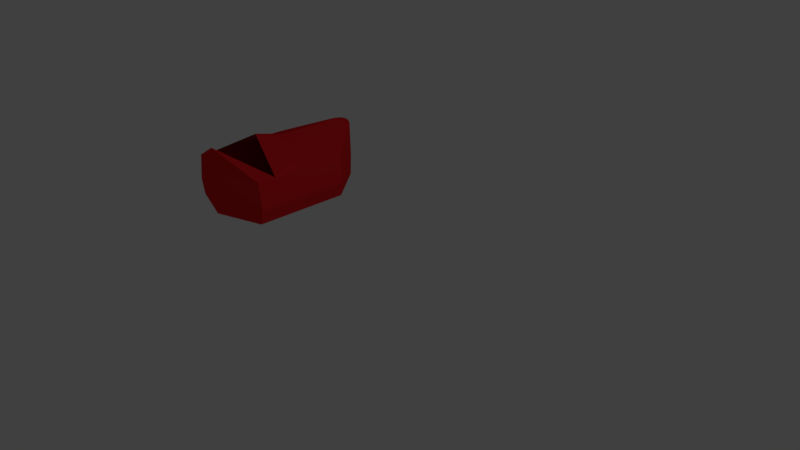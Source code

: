 # Source: shoes.blend  (saved by Blender 2.79.0; exported with 4.5.12 LTS)
import bpy
from mathutils import Matrix  # noqa: F401  (used for matrix-valued properties, if any)

bpy.ops.wm.read_factory_settings(use_empty=True)
scene = bpy.context.scene
scene.name = 'Scene'

# ---- collections
col_collection_1 = bpy.data.collections.new('Collection 1'); scene.collection.children.link(col_collection_1)

# ---- materials (node trees are filled in below, after node groups)
mat_material = bpy.data.materials.new('Material')
mat_material.alpha_threshold = 0.0
mat_material.use_transparent_shadow = False
mat_material.diffuse_color = (0.8, 0.01584, 0.02092, 1.0)
mat_material.roughness = 0.5
mat_material.line_color = (0.0, 0.0, 0.0, 1.0)

# ---- material node trees

# ---- world
world_world = bpy.data.worlds.new('World'); scene.world = world_world
world_world.color = (0.05088, 0.05088, 0.05088)
world_world.use_sun_shadow = False
world_world.sun_shadow_jitter_overblur = 0.0
world_world.cycles.sampling_method = 'MANUAL'

# ---- cameras
cam_camera = bpy.data.cameras.new('Camera')
cam_camera.clip_end = 100.0
cam_camera.lens = 35.0
cam_camera.sensor_width = 32.0
cam_camera.sensor_height = 18.0
cam_camera.ortho_scale = 7.314
cam_camera.dof.focus_distance = 0.0
cam_camera.dof.aperture_fstop = 128.0

# ---- lights
light_lamp = bpy.data.lights.new('Lamp', 'POINT')
light_lamp.transmission_factor = 0.0
light_lamp.cutoff_distance = 30.0
light_lamp.energy = 100.0
light_lamp.shadow_buffer_clip_start = 1.001
light_lamp.shadow_soft_size = 0.1
light_lamp.shadow_maximum_resolution = 0.006
light_lamp.use_absolute_resolution = True

# ---- meshes
me_cube = bpy.data.meshes.new('Cube')
me_cube.from_pydata([(-1.0, -1.0, 0.0), (-1.0, -1.0, 0.8696), (-1.0, 1.0, 0.0), (-1.0, 1.0, 0.8696), (1.0, -1.0, 0.0), (1.0, -1.0, 0.8696), (1.0, 1.0, 0.0), (1.0, 1.0, 0.8696), (0.0, 1.336, 0.0), (0.0, 1.336, 1.392), (-1.0, 0.6, 0.0), (-1.0, 0.4, 0.0), (-1.0, 0.2, 0.0), (-1.0, 0.0, 0.0), (-1.0, -0.2, 0.0), (-1.0, -0.4, 0.0), (-1.0, -0.6, 0.0), (-1.0, -0.8, 0.0), (-1.0, -0.8, 0.8696), (-1.0, -0.6, 0.8696), (-1.0, -0.4, 0.8696), (-1.0, -0.2, 0.8696), (-1.0, 0.0, 0.8696), (-1.0, 0.2, 0.8696), (-1.0, 0.4, 0.8696), (-1.0, 0.6, 0.8696), (1.0, -0.8, 0.0), (1.0, -0.6, 0.0), (1.0, -0.4, 0.0), (1.0, -0.2, 0.0), (1.0, 0.0, 0.0), (1.0, 0.2, 0.0), (1.0, 0.4, 0.0), (1.0, 0.6, 0.0), (1.0, 0.6, 0.8696), (1.0, 0.4, 0.8696), (1.0, 0.2, 0.8696), (1.0, 0.0, 0.8696), (1.0, -0.2, 0.8696), (1.0, -0.4, 0.8696), (1.0, -0.6, 0.8696), (1.0, -0.8, 0.8696), (0.0, 1.191, 1.062), (0.0, 0.3164, 1.413), (0.0, 2.98e-08, 1.337), (0.0, -0.3164, 1.239), (0.0, -0.6329, 1.239), (0.0, -0.9493, 1.239), (0.0, -1.266, 1.239), (0.0, 0.9493, 0.0), (0.0, 0.6329, 0.0), (0.0, 0.3164, 0.0), (0.0, 2.98e-08, 0.0), (0.0, -0.3164, 0.0), (0.0, -0.6329, 0.0), (0.0, -0.9493, 0.0), (0.0, -1.266, 0.0), (0.0, 1.336, 0.8595), (-1.081, -1.0, 0.3163), (-1.081, 1.0, 0.3163), (1.081, 1.0, 0.3163), (1.081, -1.0, 0.3163), (0.0, 1.336, 0.3113), (1.081, 0.6, 0.3163), (1.081, 0.4, 0.3163), (1.081, 0.2, 0.3163), (1.081, 0.0, 0.3163), (1.081, -0.2, 0.3163), (1.081, -0.4, 0.3163), (1.081, -0.6, 0.3163), (1.081, -0.8, 0.3163), (-1.081, -0.8, 0.3163), (-1.081, -0.6, 0.3163), (-1.081, -0.4, 0.3163), (-1.081, -0.2, 0.3163), (-1.081, 0.0, 0.3163), (-1.081, 0.2, 0.3163), (-1.081, 0.4, 0.3163), (-1.081, 0.6, 0.3163), (0.2966, -1.854, 0.0), (-0.2966, -1.854, 0.0), (0.0, -1.748, 0.0), (0.233, -1.918, 0.0), (0.1605, -1.965, 0.0), (0.08183, -1.994, 0.0), (-1.49e-08, -2.003, 0.0), (-0.08183, -1.994, 0.0), (-0.1605, -1.965, 0.0), (-0.233, -1.918, 0.0), (-0.2966, -1.854, 1.129), (0.2966, -1.854, 1.129), (0.0, -1.748, 1.239), (-0.233, -1.918, 1.148), (-0.1605, -1.965, 1.163), (-0.08183, -1.994, 1.172), (1.49e-08, -2.003, 1.175), (0.08183, -1.994, 1.172), (0.1605, -1.965, 1.163), (0.233, -1.918, 1.148), (0.3103, -1.866, 0.4479), (-0.3103, -1.866, 0.4479), (0.2438, -1.927, 0.4572), (0.1679, -1.973, 0.4641), (0.08561, -2.001, 0.4684), (0.0, -2.01, 0.4698), (-0.08561, -2.001, 0.4684), (-0.1679, -1.973, 0.4641), (-0.2438, -1.927, 0.4572), (0.0, 1.191, 1.062)], [(3, 7)], [(62, 57, 7, 60), (70, 41, 5, 61), (41, 48, 91, 90, 5), (80, 100, 58, 0), (61, 5, 90, 99), (56, 26, 4, 79, 81), (100, 89, 1, 58), (59, 3, 57, 62), (10, 49, 50, 11), (11, 50, 51, 12), (12, 51, 52, 13), (13, 52, 53, 14), (14, 53, 54, 15), (15, 54, 55, 16), (16, 55, 56, 17), (36, 43, 44, 37), (37, 44, 45, 38), (38, 45, 46, 39), (39, 46, 47, 40), (40, 47, 48, 41), (43, 23, 22, 44), (44, 22, 21, 45), (45, 21, 20, 46), (46, 20, 19, 47), (47, 19, 18, 48), (49, 33, 32, 50), (50, 32, 31, 51), (51, 31, 30, 52), (52, 30, 29, 53), (53, 29, 28, 54), (54, 28, 27, 55), (55, 27, 26, 56), (63, 34, 35, 64), (64, 35, 36, 65), (65, 36, 37, 66), (66, 37, 38, 67), (67, 38, 39, 68), (68, 39, 40, 69), (69, 40, 41, 70), (58, 1, 18, 71), (71, 18, 19, 72), (72, 19, 20, 73), (73, 20, 21, 74), (74, 21, 22, 75), (75, 22, 23, 76), (76, 23, 24, 77), (77, 24, 25, 78), (59, 78, 25, 3), (9, 3, 25, 42), (7, 9, 108, 34), (60, 7, 34, 63), (8, 6, 33, 49), (2, 8, 49, 10), (7, 57, 9), (57, 3, 9), (6, 60, 63, 33), (2, 10, 78, 59), (11, 77, 78, 10), (12, 76, 77, 11), (13, 75, 76, 12), (14, 74, 75, 13), (15, 73, 74, 14), (16, 72, 73, 15), (17, 71, 72, 16), (0, 58, 71, 17), (27, 69, 70, 26), (28, 68, 69, 27), (29, 67, 68, 28), (30, 66, 67, 29), (31, 65, 66, 30), (32, 64, 65, 31), (33, 63, 64, 32), (2, 59, 62, 8), (17, 56, 81, 80, 0), (48, 18, 1, 89, 91), (26, 70, 61, 4), (8, 62, 60, 6), (79, 82, 81), (82, 83, 81), (83, 84, 81), (84, 85, 81), (85, 86, 81), (86, 87, 81), (87, 88, 81), (88, 80, 81), (89, 92, 91), (92, 93, 91), (93, 94, 91), (94, 95, 91), (95, 96, 91), (96, 97, 91), (97, 98, 91), (98, 90, 91), (100, 80, 88, 107), (107, 88, 87, 106), (106, 87, 86, 105), (105, 86, 85, 104), (104, 85, 84, 103), (103, 84, 83, 102), (102, 83, 82, 101), (101, 82, 79, 99), (89, 100, 107, 92), (92, 107, 106, 93), (93, 106, 105, 94), (94, 105, 104, 95), (95, 104, 103, 96), (96, 103, 102, 97), (97, 102, 101, 98), (98, 101, 99, 90), (4, 61, 99, 79), (43, 36, 34), (23, 43, 25)])
me_cube.materials.append(mat_material)
me_cube.use_remesh_preserve_volume = False
me_cube.use_remesh_preserve_attributes = False
me_cube.use_mirror_vertex_groups = False
me_cube.update()

# ---- objects
ob_cube = bpy.data.objects.new('Cube', me_cube)
ob_lamp = bpy.data.objects.new('Lamp', light_lamp)
ob_camera = bpy.data.objects.new('Camera', cam_camera)

# ---- transforms, parenting, visibility, modifiers, constraints
ob_cube.location = (-2.073, 0.0, 0.154)
ob_cube.rotation_euler = (0.0, 0.0, 3.142)
ob_cube.scale = (0.691, 0.691, 0.691)
ob_cube.lock_rotations_4d = False
ob_cube.empty_display_type = 'ARROWS'
ob_cube.lineart.crease_threshold = 0.0
ob_lamp.location = (4.076, 1.005, 5.904)
ob_lamp.rotation_euler = (0.6503, 0.05522, 1.866)
ob_lamp.lock_rotations_4d = False
ob_lamp.empty_display_type = 'ARROWS'
ob_lamp.color = (0.0, 0.0, 0.0, 0.0)
ob_lamp.lineart.crease_threshold = 0.0
ob_camera.location = (7.481, -6.508, 5.344)
ob_camera.rotation_euler = (1.109, 0.0, 0.8149)
ob_camera.lock_rotations_4d = False
ob_camera.empty_display_type = 'ARROWS'
ob_camera.color = (0.0, 0.0, 0.0, 0.0)
ob_camera.display_type = 'WIRE'
ob_camera.lineart.crease_threshold = 0.0

# ---- collection membership
col_collection_1.objects.link(ob_cube)
col_collection_1.objects.link(ob_lamp)
col_collection_1.objects.link(ob_camera)

# ---- scene / render settings (as saved in the file)
scene.camera = ob_camera
scene.frame_start = 1; scene.frame_end = 250; scene.frame_set(1)
scene.render.engine = 'BLENDER_EEVEE_NEXT'
scene.render.resolution_percentage = 50
scene.render.dither_intensity = 0.0
scene.cycles.use_denoising = False
scene.cycles.samples = 128
scene.cycles.sampling_pattern = 'TABULATED_SOBOL'
scene.cycles.use_adaptive_sampling = False
scene.cycles.use_light_tree = False
scene.cycles.blur_glossy = 0.0
scene.cycles.sample_clamp_indirect = 0.0
scene.view_settings.view_transform = 'Standard'
bpy.context.view_layer.update()
